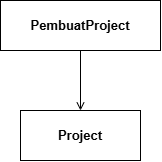

The diagram above was exported from draw.io. Its source (the exported page's mxGraphModel, read from the mxfile embedded in the PNG):
<mxGraphModel dx="1269" dy="527" grid="1" gridSize="10" guides="1" tooltips="1" connect="1" arrows="1" fold="1" page="1" pageScale="1" pageWidth="600" pageHeight="300" math="0" shadow="0">
  <root>
    <mxCell id="0" />
    <mxCell id="1" parent="0" />
    <mxCell id="m1" parent="1" style="rounded=0;whiteSpace=wrap;html=1;fillColor=#FFFFFF;strokeColor=light-dark(#000000,#000000);fontSize=13;fontStyle=1;" value="PembuatProject" vertex="1">
      <mxGeometry height="50" width="160" x="210" y="60" as="geometry" />
    </mxCell>
    <mxCell id="m3" parent="1" style="rounded=0;whiteSpace=wrap;html=1;fillColor=#FFFFFF;strokeColor=light-dark(#000000,#000000);fontSize=13;fontStyle=1;" value="Project" vertex="1">
      <mxGeometry height="50" width="120" x="230" y="170" as="geometry" />
    </mxCell>
    <mxCell id="f1" edge="1" parent="1" source="m1" style="endArrow=open;endFill=0;startArrow=none;html=1;fontSize=11;fillColor=#FFFFFF;strokeColor=light-dark(#000000,#000000);" target="m3" value="">
      <mxGeometry relative="1" as="geometry">
        <mxPoint y="-10" as="offset" />
      </mxGeometry>
    </mxCell>
  </root>
</mxGraphModel>